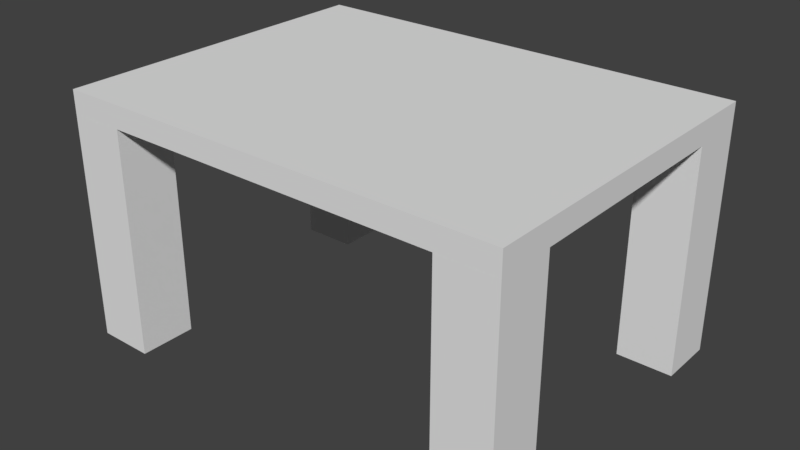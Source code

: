 # Source: table.blend  (saved by Blender 2.78.0; exported with 4.5.12 LTS)
import bpy
from mathutils import Matrix  # noqa: F401  (used for matrix-valued properties, if any)

bpy.ops.wm.read_factory_settings(use_empty=True)
scene = bpy.context.scene
scene.name = 'Scene'

# ---- collections
col_collection_1 = bpy.data.collections.new('Collection 1'); scene.collection.children.link(col_collection_1)

# ---- materials (node trees are filled in below, after node groups)
mat_material = bpy.data.materials.new('Material')
mat_material.alpha_threshold = 0.0
mat_material.use_transparent_shadow = False
mat_material.roughness = 0.5
mat_material.line_color = (0.0, 0.0, 0.0, 1.0)

# ---- material node trees

# ---- world
world_world = bpy.data.worlds.new('World'); scene.world = world_world
world_world.color = (0.05088, 0.05088, 0.05088)
world_world.use_sun_shadow = False
world_world.sun_shadow_jitter_overblur = 0.0
world_world.cycles.sampling_method = 'MANUAL'

# ---- meshes
me_cube = bpy.data.meshes.new('Cube')
me_cube.from_pydata([(1.0, 1.0, -1.0), (1.0, -1.0, -1.0), (-1.0, -1.0, -1.0), (-1.0, 1.0, -1.0), (1.0, 1.0, 1.0), (1.0, -1.0, 1.0), (-1.0, -1.0, 1.0), (-1.0, 1.0, 1.0)], [], [(0, 1, 2, 3), (4, 7, 6, 5), (0, 4, 5, 1), (1, 5, 6, 2), (2, 6, 7, 3), (4, 0, 3, 7)])
me_cube.materials.append(mat_material)
me_cube.use_remesh_preserve_volume = False
me_cube.use_remesh_preserve_attributes = False
me_cube.use_mirror_vertex_groups = False
me_cube.update()
me_cube_001 = bpy.data.meshes.new('Cube.001')
me_cube_001.from_pydata([(-1.0, -1.0, -1.0), (-1.0, -1.0, 1.0), (-1.0, 1.0, -1.0), (-1.0, 1.0, 1.0), (1.0, -1.0, -1.0), (1.0, -1.0, 1.0), (1.0, 1.0, -1.0), (1.0, 1.0, 1.0)], [], [(0, 1, 3, 2), (2, 3, 7, 6), (6, 7, 5, 4), (4, 5, 1, 0), (2, 6, 4, 0), (7, 3, 1, 5)])
me_cube_001.use_remesh_preserve_volume = False
me_cube_001.use_remesh_preserve_attributes = False
me_cube_001.use_mirror_vertex_groups = False
me_cube_001.update()
me_cube_003 = bpy.data.meshes.new('Cube.003')
me_cube_003.from_pydata([(-1.0, -1.0, -1.0), (-1.0, -1.0, 1.0), (-1.0, 1.0, -1.0), (-1.0, 1.0, 1.0), (1.0, -1.0, -1.0), (1.0, -1.0, 1.0), (1.0, 1.0, -1.0), (1.0, 1.0, 1.0)], [], [(0, 1, 3, 2), (2, 3, 7, 6), (6, 7, 5, 4), (4, 5, 1, 0), (2, 6, 4, 0), (7, 3, 1, 5)])
me_cube_003.use_remesh_preserve_volume = False
me_cube_003.use_remesh_preserve_attributes = False
me_cube_003.use_mirror_vertex_groups = False
me_cube_003.update()
me_cube_004 = bpy.data.meshes.new('Cube.004')
me_cube_004.from_pydata([(-1.0, -1.0, -1.0), (-1.0, -1.0, 1.0), (-1.0, 1.0, -1.0), (-1.0, 1.0, 1.0), (1.0, -1.0, -1.0), (1.0, -1.0, 1.0), (1.0, 1.0, -1.0), (1.0, 1.0, 1.0)], [], [(0, 1, 3, 2), (2, 3, 7, 6), (6, 7, 5, 4), (4, 5, 1, 0), (2, 6, 4, 0), (7, 3, 1, 5)])
me_cube_004.use_remesh_preserve_volume = False
me_cube_004.use_remesh_preserve_attributes = False
me_cube_004.use_mirror_vertex_groups = False
me_cube_004.update()
me_cube_002 = bpy.data.meshes.new('Cube.002')
me_cube_002.from_pydata([(-1.0, -1.0, -1.0), (-1.0, -1.0, 1.0), (-1.0, 1.0, -1.0), (-1.0, 1.0, 1.0), (1.0, -1.0, -1.0), (1.0, -1.0, 1.0), (1.0, 1.0, -1.0), (1.0, 1.0, 1.0)], [], [(0, 1, 3, 2), (2, 3, 7, 6), (6, 7, 5, 4), (4, 5, 1, 0), (2, 6, 4, 0), (7, 3, 1, 5)])
me_cube_002.use_remesh_preserve_volume = False
me_cube_002.use_remesh_preserve_attributes = False
me_cube_002.use_mirror_vertex_groups = False
me_cube_002.update()

# ---- objects
ob_tabletop = bpy.data.objects.new('Tabletop', me_cube)
ob_foot1 = bpy.data.objects.new('Foot1', me_cube_001)
ob_foot4 = bpy.data.objects.new('Foot4', me_cube_003)
ob_foot3 = bpy.data.objects.new('Foot3', me_cube_004)
ob_foot2 = bpy.data.objects.new('Foot2', me_cube_002)

# ---- transforms, parenting, visibility, modifiers, constraints
ob_tabletop.location = (-7.451e-08, -4.47e-08, 2.0)
ob_tabletop.scale = (2.0, 1.5, 0.1)
ob_tabletop.lock_rotations_4d = False
ob_tabletop.empty_display_type = 'ARROWS'
ob_tabletop.lineart.crease_threshold = 0.0
ob_foot1.parent = ob_tabletop
ob_foot1.matrix_parent_inverse = Matrix(((0.5, 0.0, 0.0, 3.725e-08), (0.0, 0.6667, 0.0, 2.98e-08), (0.0, 0.0, 10.0, -20.0), (0.0, 0.0, 0.0, 1.0)))
ob_foot1.location = (1.75, -1.25, 0.9)
ob_foot1.scale = (0.25, 0.25, 1.0)
ob_foot1.lineart.crease_threshold = 0.0
ob_foot4.parent = ob_tabletop
ob_foot4.matrix_parent_inverse = Matrix(((0.5, 0.0, 0.0, 3.725e-08), (0.0, 0.6667, 0.0, 2.98e-08), (0.0, 0.0, 10.0, -20.0), (0.0, 0.0, 0.0, 1.0)))
ob_foot4.location = (-1.75, 1.25, 0.9)
ob_foot4.scale = (0.25, 0.25, 1.0)
ob_foot4.lineart.crease_threshold = 0.0
ob_foot3.parent = ob_tabletop
ob_foot3.matrix_parent_inverse = Matrix(((0.5, 0.0, 0.0, 3.725e-08), (0.0, 0.6667, 0.0, 2.98e-08), (0.0, 0.0, 10.0, -20.0), (0.0, 0.0, 0.0, 1.0)))
ob_foot3.location = (-1.75, -1.25, 0.9)
ob_foot3.scale = (0.25, 0.25, 1.0)
ob_foot3.lineart.crease_threshold = 0.0
ob_foot2.parent = ob_tabletop
ob_foot2.matrix_parent_inverse = Matrix(((0.5, 0.0, 0.0, 3.725e-08), (0.0, 0.6667, 0.0, 2.98e-08), (0.0, 0.0, 10.0, -20.0), (0.0, 0.0, 0.0, 1.0)))
ob_foot2.location = (1.75, 1.25, 0.9)
ob_foot2.scale = (0.25, 0.25, 1.0)
ob_foot2.lineart.crease_threshold = 0.0

# ---- collection membership
col_collection_1.objects.link(ob_tabletop)
col_collection_1.objects.link(ob_foot1)
col_collection_1.objects.link(ob_foot4)
col_collection_1.objects.link(ob_foot3)
col_collection_1.objects.link(ob_foot2)

# ---- scene / render settings (as saved in the file)
scene.frame_start = 1; scene.frame_end = 250; scene.frame_set(1)
scene.render.engine = 'BLENDER_EEVEE_NEXT'
scene.render.resolution_percentage = 50
scene.render.dither_intensity = 0.0
scene.cycles.use_denoising = False
scene.cycles.samples = 128
scene.cycles.sampling_pattern = 'TABULATED_SOBOL'
scene.cycles.light_sampling_threshold = 0.0
scene.cycles.use_adaptive_sampling = False
scene.cycles.use_light_tree = False
scene.cycles.blur_glossy = 0.0
scene.cycles.sample_clamp_indirect = 0.0
scene.view_settings.view_transform = 'Standard'
bpy.context.view_layer.update()

# ---- added for rendering (the .blend has no active camera and no usable light): camera, sun
cam_auto = bpy.data.cameras.new('AutoCamera')
cam_auto.lens = 50.0
cam_auto.sensor_width = 36.0
cam_auto.clip_end = 1000.0
ob_auto_camera = bpy.data.objects.new('AutoCamera', cam_auto)
scene.collection.objects.link(ob_auto_camera)
ob_auto_camera.location = (5.05413, -6.06496, 5.04331)
ob_auto_camera.rotation_euler = (1.09748, -7.21219e-08, 0.694738)
scene.camera = ob_auto_camera
light_auto_sun = bpy.data.lights.new('AutoSun', 'SUN')
light_auto_sun.energy = 3.0
light_auto_sun.angle = 0.0523599
ob_auto_sun = bpy.data.objects.new('AutoSun', light_auto_sun)
scene.collection.objects.link(ob_auto_sun)
ob_auto_sun.rotation_euler = (0.872665, 0.174533, 0.523599)
bpy.context.view_layer.update()
